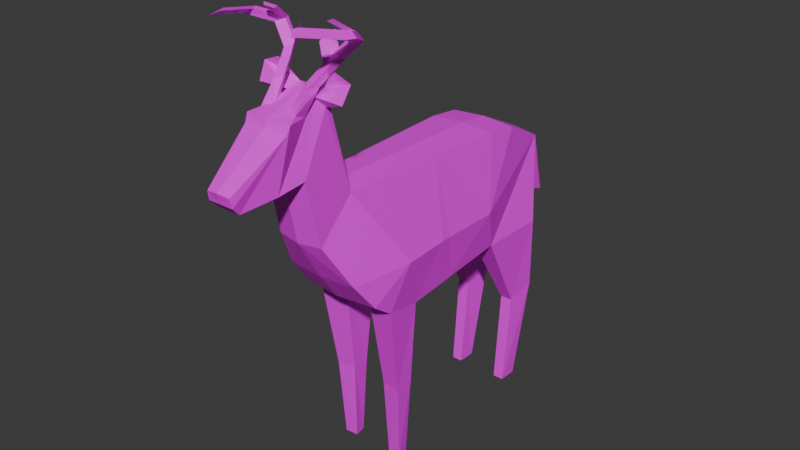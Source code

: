 # Source: deer.blend  (saved by Blender 4.3.34; exported with 4.5.12 LTS)
import bpy
from mathutils import Matrix  # noqa: F401  (used for matrix-valued properties, if any)

bpy.ops.wm.read_factory_settings(use_empty=True)
scene = bpy.context.scene
scene.name = 'Scene'

# ---- collections
col_collection = bpy.data.collections.new('Collection'); scene.collection.children.link(col_collection)

# ---- images (referenced by path relative to the original .blend; pixels are not part of the script)
import os
ASSET_DIR = os.environ.get("B2B_ASSET_DIR", "")  # directory of the original .blend (textures are referenced by path, not embedded)
HERE = os.path.dirname(os.path.abspath(__file__))  # packed textures are extracted next to this script under _unpacked/

def load_image(name, relpath, width, height, colorspace="sRGB"):
    """Load a texture the original file referenced (path relative to the .blend, or extracted next to this script)."""
    p = next((c for c in (os.path.join(HERE, relpath), os.path.join(ASSET_DIR, relpath)) if relpath and os.path.exists(c)), "")
    if p:
        img = bpy.data.images.load(p, check_existing=True)
        img.name = name
    else:  # same state as the original file: an image datablock whose file is absent (Cycles renders it pink)
        img = bpy.data.images.new(name, width, height)
        img.source = "FILE"
        img.filepath = "//" + (relpath or name)
    img.colorspace_settings.name = colorspace
    return img
img_white_tailed_deer = load_image('white-tailed-deer', 'white-tailed-deer.png', 1024, 1024, 'sRGB')

# ---- materials (node trees are filled in below, after node groups)
mat_material_001 = bpy.data.materials.new('Material.001')
mat_material_001.use_transparent_shadow = False

# ---- material node trees
mat_material_001.use_nodes = True; mat_material_001.node_tree.nodes.clear()
_N = mat_material_001.node_tree.nodes; _L = mat_material_001.node_tree.links
n0 = _N.new('ShaderNodeBsdfPrincipled'); n0.name = 'Principled BSDF'; n0.location = (10, 300)
n0.inputs[3].default_value = 1.45
n1 = _N.new('ShaderNodeOutputMaterial'); n1.name = 'Material Output'; n1.location = (300, 300)
n2 = _N.new('ShaderNodeTexImage'); n2.name = 'Image Texture'; n2.location = (-280, 275)
n2.image = img_white_tailed_deer
_L.new(n0.outputs[0], n1.inputs[0])
_L.new(n2.outputs[0], n0.inputs[0])
n1.is_active_output = True

# ---- world
world_world = bpy.data.worlds.new('World'); scene.world = world_world
world_world.use_nodes = True; world_world.node_tree.nodes.clear()
_N = world_world.node_tree.nodes; _L = world_world.node_tree.links
n0 = _N.new('ShaderNodeOutputWorld'); n0.name = 'World Output'; n0.location = (300, 300)
n1 = _N.new('ShaderNodeBackground'); n1.name = 'Background'; n1.location = (10, 300)
n1.inputs[0].default_value = (0.05088, 0.05088, 0.05088, 1.0)
_L.new(n1.outputs[0], n0.inputs[0])
n0.is_active_output = True
world_world.color = (0.05088, 0.05088, 0.05088)
world_world.use_sun_shadow = False
world_world.sun_shadow_jitter_overblur = 0.0

# ---- meshes
me_cylinder = bpy.data.meshes.new('Cylinder')
me_cylinder.from_pydata([(0.5227, 1.706, -0.8142), (-0.5227, 1.706, -0.8142), (0.4798, 2.141, 0.7823), (-0.4798, 2.141, 0.7823), (0.4798, 1.683, 0.8345), (-0.4798, 1.683, 0.8345), (0.326, -0.8679, 0.8721), (-0.326, -0.8679, 0.8721), (0.5052, -1.048, -0.2554), (-0.5052, -1.048, -0.2554), (0.5753, -0.7606, -0.6368), (-0.5753, -0.7606, -0.6368), (0.5776, -0.474, -0.8484), (-0.5776, -0.474, -0.8484), (0.5227, 0.08138, -0.9617), (-0.5227, 0.08138, -0.9617), (-0.1941, -0.4194, -0.8718), (0.1941, -0.4194, -0.8718), (-0.1918, 0.08138, -0.9617), (-0.5062, 0.007195, -2.141), (-0.2609, 0.007195, -2.141), (-0.5154, -0.2727, -2.135), (-0.2517, -0.2405, -2.124), (0.1918, 0.08138, -0.9617), (0.5062, 0.007195, -2.141), (0.2609, 0.007195, -2.141), (0.5154, -0.2727, -2.135), (0.2517, -0.2405, -2.124), (0.2912, -0.1838, -3.286), (0.316, -0.02227, -3.286), (-0.2912, -0.1838, -3.286), (-0.316, -0.02227, -3.286), (-0.4759, -0.1951, -3.286), (-0.4511, -0.02227, -3.286), (0.4759, -0.1951, -3.286), (0.4511, -0.02227, -3.286), (0.326, -1.388, 0.3494), (-0.326, -1.388, 0.3494), (-0.3072, -1.576, 1.251), (0.3072, -1.576, 1.251), (0.1541, -1.128, 2.18), (-0.1541, -1.128, 2.18), (-0.258, -1.943, 1.181), (0.258, -1.943, 1.181), (-0.326, -1.781, 1.97), (0.326, -1.781, 1.97), (-0.3099, -1.834, 1.861), (-0.159, -2.419, 1.121), (0.3099, -1.834, 1.861), (0.159, -2.419, 1.121), (0.1683, -2.55, 1.358), (-0.1683, -2.55, 1.358), (0.5753, 2.647, -0.7803), (0.3893, 2.861, 0.4178), (-0.5753, 2.647, -0.7803), (-0.3893, 2.861, 0.4178), (0.1918, 1.706, -0.8142), (-0.1918, 1.706, -0.8142), (-0.1918, 2.647, -0.7803), (0.1918, 2.647, -0.7803), (-0.2474, 2.741, -1.85), (-0.5197, 2.741, -1.85), (0.2474, 2.741, -1.85), (0.5197, 2.741, -1.85), (-0.4709, 2.351, -1.988), (0.4709, 2.351, -1.988), (0.2961, 2.351, -1.988), (-0.2961, 2.351, -1.988), (-0.3022, 2.499, -3.322), (-0.4649, 2.499, -3.322), (0.3022, 2.499, -3.322), (0.4649, 2.499, -3.322), (-0.4605, 2.234, -3.321), (0.4605, 2.234, -3.321), (0.3065, 2.234, -3.321), (-0.3065, 2.234, -3.321), (0.6351, 1.487, -0.2129), (0.0, 2.16, 0.8104), (0.0, 1.702, 0.8625), (0.0, -0.8312, 0.9002), (0.0, -0.3366, -0.921), (0.0, 0.2138, -0.9929), (0.0, -1.626, 1.237), (0.0, -1.438, 0.3314), (0.0, -1.123, 2.198), (0.0, -2.419, 1.121), (0.0, -1.943, 1.19), (0.0, -1.813, 1.99), (0.0, -2.564, 1.376), (0.0, -1.848, 1.886), (0.0, 2.903, 0.4459), (0.0, 1.706, -0.8142), (0.0, 2.666, -0.7803), (-0.6351, 1.487, -0.2129), (0.6554, -0.178, -0.2254), (0.0, -0.8102, -0.6548), (0.0, -1.1, -0.25), (0.6155, 0.6547, -0.2191), (0.1787, -2.527, 1.235), (0.2375, -1.106, 2.072), (0.0, -1.095, 2.072), (0.2557, -1.168, 1.98), (0.1987, -1.297, 2.125), (0.6476, -1.182, 2.332), (0.4205, -1.185, 2.42), (0.6238, -1.3, 2.116), (0.1764, -1.212, 2.153), (0.0, -2.527, 1.235), (0.2052, -1.383, 2.09), (0.2575, -1.636, 2.011), (0.2285, -1.463, 1.945), (0.1223, -1.556, 2.057), (0.2043, -1.282, 2.313), (0.2575, -1.438, 2.259), (0.2779, -1.278, 2.241), (0.1706, -1.355, 2.303), (0.3151, -0.9897, 2.579), (0.3886, -0.9859, 2.506), (0.3682, -1.146, 2.524), (0.2813, -1.062, 2.569), (0.5228, -0.9092, 2.801), (0.5963, -0.9054, 2.729), (0.5759, -1.065, 2.747), (0.4891, -0.9819, 2.791), (0.7003, -1.216, 2.939), (0.7739, -1.212, 2.866), (0.7535, -1.372, 2.884), (0.6666, -1.288, 2.929), (0.5427, -1.818, 3.079), (0.6162, -1.814, 3.007), (0.5958, -1.974, 3.025), (0.509, -1.891, 3.069), (0.6002, -1.032, 2.861), (0.703, -1.09, 2.811), (0.0, 3.186, -0.6503), (0.3152, 3.195, -0.5468), (0.0, 3.229, -0.5351), (0.0, 2.85, 0.1692), (0.551, -1.078, 2.84), (0.4326, -1.155, 2.978), (0.51, -1.278, 3.038), (0.3989, -1.228, 2.968), (0.4608, -1.324, 3.016), (0.2615, -1.131, 2.45), (0.2402, -1.171, 2.47), (0.2132, -1.037, 2.796), (0.2469, -0.9647, 2.806), (0.1721, -1.146, 2.698), (0.1933, -1.106, 2.678), (-0.6554, -0.178, -0.2254), (-0.6155, 0.6547, -0.2191), (-0.1787, -2.527, 1.235), (-0.2375, -1.106, 2.072), (-0.2557, -1.168, 1.98), (-0.1987, -1.297, 2.125), (-0.6476, -1.182, 2.332), (-0.4205, -1.185, 2.42), (-0.6238, -1.3, 2.116), (-0.1764, -1.212, 2.153), (-0.2052, -1.383, 2.09), (-0.2575, -1.636, 2.011), (-0.2285, -1.463, 1.945), (-0.1223, -1.556, 2.057), (-0.2043, -1.282, 2.313), (-0.2575, -1.438, 2.259), (-0.2779, -1.278, 2.241), (-0.1706, -1.355, 2.303), (-0.3151, -0.9897, 2.579), (-0.3886, -0.9859, 2.506), (-0.3682, -1.146, 2.524), (-0.2813, -1.062, 2.569), (-0.5228, -0.9092, 2.801), (-0.5963, -0.9054, 2.729), (-0.5759, -1.065, 2.747), (-0.4891, -0.9819, 2.791), (-0.7003, -1.216, 2.939), (-0.7739, -1.212, 2.866), (0.4141, 0.5936, 0.8506), (0.5227, 0.7602, -0.9001), (0.0, 0.7706, -0.9262), (0.6234, 0.4879, -0.2204), (-0.7535, -1.372, 2.884), (-0.6666, -1.288, 2.929), (-0.5427, -1.818, 3.079), (-0.6162, -1.814, 3.007), (-0.5958, -1.974, 3.025), (-0.509, -1.891, 3.069), (-0.6002, -1.032, 2.861), (-0.703, -1.09, 2.811), (-0.3152, 3.195, -0.5468), (-0.551, -1.078, 2.84), (-0.4326, -1.155, 2.978), (-0.51, -1.278, 3.038), (-0.3989, -1.228, 2.968), (-0.4608, -1.324, 3.016), (-0.2615, -1.131, 2.45), (-0.2402, -1.171, 2.47), (-0.2132, -1.037, 2.796), (-0.2469, -0.9647, 2.806), (-0.1721, -1.146, 2.698), (-0.1933, -1.106, 2.678), (-0.4141, 0.5936, 0.8506), (-0.5227, 0.7602, -0.9001), (-0.6234, 0.4879, -0.2204)], [], [(37, 38, 153, 152, 7), (54, 61, 64, 1), (153, 38, 42, 46, 44, 160, 161, 159, 154), (44, 46, 89, 87), (42, 47, 151, 51, 46), (9, 11, 95, 96), (1, 93, 55, 54), (58, 60, 61, 54), (5, 201, 7, 79, 78), (0, 52, 53, 76), (153, 157, 155, 152), (27, 25, 29, 28), (17, 23, 25, 27), (46, 51, 88, 89), (12, 17, 27, 26), (102, 101, 105, 103), (67, 75, 68, 60), (99, 40, 104, 103), (14, 12, 26, 24), (23, 14, 24, 25), (34, 28, 29, 35), (16, 22, 20, 18), (159, 163, 166, 162), (26, 27, 28, 34), (24, 26, 34, 35), (202, 179, 81), (25, 24, 35, 29), (11, 13, 16, 80, 95), (19, 33, 32, 21), (8, 6, 36), (83, 36, 39, 82), (16, 18, 81, 80), (41, 156, 155, 158), (101, 102, 108, 110, 109, 45, 48, 43, 39), (43, 48, 50, 98, 49), (82, 39, 43, 86), (60, 68, 69, 61), (41, 158, 154, 159, 162, 160, 44, 87, 84), (20, 31, 33, 19), (174, 193, 194, 190), (86, 43, 49, 85), (57, 58, 92, 91), (72, 69, 68, 75), (55, 3, 77, 90), (21, 32, 30, 22), (59, 52, 63, 62), (66, 62, 70, 74), (62, 63, 71, 70), (52, 0, 65, 63), (0, 56, 66, 65), (56, 59, 62, 66), (15, 19, 21, 13), (61, 69, 72, 64), (51, 151, 107, 88), (73, 74, 70, 71), (9, 37, 7), (63, 65, 73, 71), (0, 76, 97, 180, 178), (86, 85, 47, 42), (54, 55, 137, 92, 58), (93, 150, 203, 201), (65, 66, 74, 73), (56, 91, 92, 59), (76, 4, 177), (52, 59, 92, 137, 53), (48, 89, 88, 50), (45, 87, 89, 48), (57, 67, 60, 58), (40, 84, 87, 45, 109, 111, 108, 102, 106), (64, 72, 75, 67), (160, 164, 165, 161), (178, 81, 179), (17, 80, 81, 23), (152, 41, 84, 100), (6, 79, 100, 99), (4, 78, 79, 6, 177), (53, 90, 77, 2), (2, 77, 78, 4), (13, 11, 9, 149), (152, 155, 156, 41), (8, 96, 95, 10), (94, 8, 10, 12), (8, 36, 83, 96), (10, 95, 80, 17, 12), (82, 86, 42, 38), (158, 155, 154), (1, 64, 67, 57), (151, 47, 85, 107), (99, 100, 84, 40), (36, 6, 99, 101, 39), (83, 82, 38, 37), (18, 20, 19, 15), (101, 99, 103, 105), (106, 102, 103), (40, 106, 103, 104), (50, 88, 107, 98), (98, 107, 85, 49), (162, 166, 164, 160), (13, 21, 22, 16), (3, 5, 78, 77), (1, 202, 203, 150, 93), (32, 33, 31, 30), (108, 111, 115, 112), (112, 115, 144, 143), (109, 110, 114, 113), (111, 109, 113, 115), (110, 108, 112, 114), (119, 118, 122, 123), (113, 114, 117, 118), (115, 113, 118, 119, 144), (114, 112, 143, 116, 117), (121, 120, 132, 133), (117, 116, 120, 121), (116, 119, 123, 120), (118, 117, 121, 122), (124, 127, 131, 128), (138, 132, 140, 142), (122, 121, 133, 125, 126), (123, 122, 126, 127, 138), (128, 131, 130, 129), (126, 125, 129, 130), (127, 126, 130, 131), (125, 124, 128, 129), (172, 188, 187, 171), (174, 190, 182, 181, 173), (161, 165, 163, 159), (170, 174, 173, 169), (163, 195, 196, 166), (187, 175, 182, 190), (171, 191, 193, 174), (164, 169, 168, 165), (200, 198, 197, 199), (173, 181, 176, 188, 172), (165, 168, 167, 195, 163), (169, 173, 172, 168), (166, 196, 170, 169, 164), (181, 185, 184, 176), (175, 183, 186, 182), (189, 136, 134), (167, 171, 174, 170), (182, 186, 185, 181), (168, 172, 171, 167), (176, 184, 183, 175), (190, 194, 192, 187), (135, 134, 136), (53, 137, 134, 135), (9, 96, 83, 37), (154, 155, 157, 153), (90, 53, 135, 136), (22, 30, 31, 20), (133, 132, 124, 125), (132, 138, 127, 124), (139, 141, 142, 140), (132, 120, 139, 140), (120, 123, 141, 139), (123, 138, 142, 141), (148, 147, 145, 146), (143, 144, 147, 148), (116, 143, 148, 146), (144, 119, 145, 147), (119, 116, 146, 145), (183, 184, 185, 186), (55, 189, 134, 137), (191, 192, 194, 193), (90, 136, 189, 55), (188, 176, 175, 187), (187, 192, 191, 171), (170, 197, 198, 167), (196, 199, 197, 170), (149, 9, 7), (167, 198, 200, 195), (195, 200, 199, 196), (94, 6, 8), (7, 152, 100, 79), (180, 177, 6, 94), (180, 94, 14), (178, 179, 91, 56, 0), (76, 53, 2), (203, 149, 7, 201), (15, 149, 203), (202, 1, 57, 91, 179), (93, 5, 3), (55, 93, 3), (4, 76, 2), (5, 93, 201), (97, 76, 177, 180), (14, 94, 12), (15, 13, 149), (202, 15, 203), (178, 180, 14), (14, 23, 81, 178), (15, 202, 81, 18)])
_uv = me_cylinder.uv_layers.new(name='UVMap')
_uv.uv.foreach_set('vector', [0.8129, 0.1957, 0.7888, 0.1079, 0.7198, 0.06205, 0.7101, 0.05672, 0.7436, 0.1733, 0.5101, 0.478, 0.5498, 0.5762, 0.5901, 0.5707, 0.5941, 0.4384, 0.7198, 0.06205, 0.7888, 0.1079, 0.824, 0.09739, 0.784, 0.04256, 0.7745, 0.03545, 0.7595, 0.03819, 0.7471, 0.05175, 0.7335, 0.04262, 0.7243, 0.04331, 0.2862, 0.8912, 0.2761, 0.8928, 0.2787, 0.9235, 0.2886, 0.9235, 0.824, 0.09739, 0.868, 0.08089, 0.8724, 0.06604, 0.8689, 0.05411, 0.784, 0.04256, 0.1968, 0.8492, 0.1899, 0.89, 0.2468, 0.8912, 0.2468, 0.8481, 0.5941, 0.4384, 0.5869, 0.3758, 0.4364, 0.3819, 0.5101, 0.478, 0.8913, 0.4899, 0.8842, 0.5957, 0.911, 0.5989, 0.9289, 0.4944, 0.9665, 0.2521, 0.9587, 0.1445, 0.9481, -6.486e-09, 0.9166, 0.003836, 0.9199, 0.2543, 0.5941, 0.4384, 0.5101, 0.478, 0.4364, 0.3819, 0.5869, 0.3758, 0.3931, 0.7386, 0.4295, 0.7251, 0.4318, 0.7038, 0.3913, 0.7296, 0.7971, 0.8198, 0.8214, 0.8238, 0.8075, 0.9364, 0.7915, 0.9348, 0.7915, 0.6947, 0.8399, 0.7084, 0.8214, 0.8238, 0.7971, 0.8198, 0.2656, 0.9615, 0.2447, 0.8926, 0.2284, 0.8912, 0.2355, 0.9601, -2.976e-09, 0.695, 0.03802, 0.6965, 0.03734, 0.8217, 0.0113, 0.8234, 0.9729, 0.7909, 0.9562, 0.7919, 0.9556, 0.7526, 0.9729, 0.7427, 0.5937, 0.8162, 0.5705, 0.9465, 0.5966, 0.9489, 0.6331, 0.8058, 0.3913, 0.7296, 0.383, 0.7189, 0.4094, 0.695, 0.4318, 0.7038, 0.7437, 0.3779, 0.7877, 0.343, 0.8276, 0.4651, 0.8032, 0.4782, 0.1244, 0.695, 0.1572, 0.695, 0.1555, 0.8116, 0.1313, 0.8116, 0.8935, 0.8568, 0.8935, 0.8751, 0.8774, 0.8737, 0.8766, 0.8603, 0.7915, 0.6947, 0.7971, 0.8198, 0.8214, 0.8238, 0.8399, 0.7084, 0.2029, 0.955, 0.1993, 0.931, 0.1937, 0.9357, 0.1899, 0.967, 0.0113, 0.8234, 0.03734, 0.8217, 0.03802, 0.9365, 0.01976, 0.9371, 0.8032, 0.4782, 0.8276, 0.4651, 0.8724, 0.5698, 0.8571, 0.5775, 0.5401, 0.8832, 0.4884, 0.8823, 0.4883, 0.9375, 0.1313, 0.8116, 0.1555, 0.8116, 0.1501, 0.9248, 0.1367, 0.9248, 0.9159, 0.7431, 0.8877, 0.7427, 0.8812, 0.7805, 0.8724, 0.7995, 0.919, 0.8002, 0.8032, 0.4782, 0.8571, 0.5775, 0.8724, 0.5698, 0.8276, 0.4651, 0.8111, 0.2648, 0.7436, 0.1733, 0.8129, 0.1957, 0.2468, 0.787, 0.2146, 0.7858, 0.2164, 0.695, 0.2468, 0.6959, 0.508, 0.9999, 0.5074, 0.9505, 0.4883, 0.9375, 0.4887, 0.9918, 0.9557, 0.9563, 0.9693, 0.9232, 0.9533, 0.9051, 0.9533, 0.9548, 0.7198, 0.06205, 0.7243, 0.04331, 0.7335, 0.04262, 0.7471, 0.05175, 0.7595, 0.03819, 0.7745, 0.03545, 0.784, 0.04256, 0.824, 0.09739, 0.7888, 0.1079, 0.824, 0.09739, 0.784, 0.04256, 0.8689, 0.05411, 0.8724, 0.06604, 0.868, 0.08089, 0.8806, 0.8826, 0.911, 0.8777, 0.906, 0.9141, 0.8805, 0.9141, 0.8842, 0.5957, 0.8724, 0.7408, 0.8884, 0.7427, 0.911, 0.5989, 0.1761, 0.9914, 0.1777, 0.9831, 0.1793, 0.9747, 0.1792, 0.9664, 0.1702, 0.9497, 0.1826, 0.9417, 0.1883, 0.9273, 0.1566, 0.9248, 0.1613, 0.9921, 0.1313, 0.8116, 0.1367, 0.9248, 0.1501, 0.9248, 0.1555, 0.8116, 0.04704, 0.9371, 0.04704, 0.9627, 0.05607, 0.9696, 0.05607, 0.944, 0.8805, 0.9141, 0.906, 0.9141, 0.896, 0.9612, 0.8803, 0.9612, 0.5074, 0.7896, 0.5073, 0.6965, 0.4883, 0.6947, 0.4885, 0.7897, 0.7755, 0.9733, 0.7759, 0.9471, 0.7598, 0.9471, 0.7602, 0.9733, 0.9539, 0.3703, 0.9665, 0.2976, 0.9199, 0.2998, 0.9162, 0.3747, 0.0113, 0.8234, 0.01976, 0.9371, 0.03802, 0.9365, 0.03734, 0.8217, 0.8913, 0.4899, 0.9289, 0.4944, 0.911, 0.5989, 0.8842, 0.5957, 0.5937, 0.8162, 0.6331, 0.8058, 0.5966, 0.9489, 0.5705, 0.9465, 0.8842, 0.5957, 0.911, 0.5989, 0.8884, 0.7427, 0.8724, 0.7408, 0.5101, 0.478, 0.5941, 0.4384, 0.5901, 0.5707, 0.5498, 0.5762, 0.7588, 0.6947, 0.7915, 0.6947, 0.7812, 0.8176, 0.7639, 0.8176, 0.5401, 0.6947, 0.6331, 0.6995, 0.6331, 0.8058, 0.5937, 0.8162, 0.7437, 0.3779, 0.8032, 0.4782, 0.8276, 0.4651, 0.7877, 0.343, 0.5498, 0.5762, 0.6371, 0.6947, 0.6603, 0.6826, 0.5901, 0.5707, 0.7271, 0.949, 0.726, 0.9614, 0.7437, 0.9614, 0.7437, 0.9471, 0.7755, 0.9733, 0.7602, 0.9733, 0.7598, 0.9471, 0.7759, 0.9471, 0.8111, 0.2648, 0.8129, 0.1957, 0.7436, 0.1733, 0.5498, 0.5762, 0.5901, 0.5707, 0.6603, 0.6826, 0.6371, 0.6947, 0.5941, 0.4384, 0.5869, 0.3758, 0.6603, 0.3387, 0.675, 0.3313, 0.6812, 0.4032, 0.8805, 0.9141, 0.8803, 0.9612, 0.896, 0.9612, 0.906, 0.9141, 0.9289, 0.4944, 0.9247, 0.3747, 0.8835, 0.3946, 0.8724, 0.4877, 0.8913, 0.4899, 0.5869, 0.3758, 0.6603, 0.3387, 0.675, 0.3313, 0.6165, 0.2414, 0.7639, 0.8176, 0.7812, 0.8176, 0.7802, 0.9471, 0.7649, 0.9471, 0.5074, 0.7896, 0.4885, 0.7897, 0.4883, 0.6947, 0.5073, 0.6965, 0.5869, 0.3758, 0.5217, 0.2922, 0.6165, 0.2414, 0.9289, 0.4944, 0.8913, 0.4899, 0.8724, 0.4877, 0.8835, 0.3946, 0.9247, 0.3747, 0.2656, 0.9615, 0.2355, 0.9601, 0.2284, 0.8912, 0.2447, 0.8926, 0.2862, 0.8912, 0.2886, 0.9235, 0.2787, 0.9235, 0.2761, 0.8928, 0.5401, 0.6947, 0.5937, 0.8162, 0.6331, 0.8058, 0.6331, 0.6995, 0.1761, 0.9914, 0.1613, 0.9921, 0.1566, 0.9248, 0.1883, 0.9273, 0.1826, 0.9417, 0.1702, 0.9497, 0.1792, 0.9664, 0.1793, 0.9747, 0.1777, 0.9831, 0.7639, 0.8176, 0.7649, 0.9471, 0.7802, 0.9471, 0.7812, 0.8176, 0.7595, 0.03819, 0.731, 0.02535, 0.7179, 0.03423, 0.7471, 0.05175, 0.5401, 0.8832, 0.4883, 0.9375, 0.4884, 0.8823, 0.508, 0.9999, 0.4887, 0.9918, 0.4883, 0.9375, 0.5074, 0.9505, 0.3913, 0.7296, 0.383, 0.7189, 0.3678, 0.7171, 0.3678, 0.7296, 0.4, 0.8485, 0.3678, 0.8457, 0.3678, 0.7296, 0.3913, 0.7296, 0.9665, 0.2521, 0.9199, 0.2543, 0.9166, 0.003836, 0.9481, -6.486e-09, 0.9587, 0.1445, 0.9539, 0.3703, 0.9162, 0.3747, 0.9199, 0.2998, 0.9665, 0.2976, 0.9665, 0.2976, 0.9199, 0.2998, 0.9199, 0.2543, 0.9665, 0.2521, 0.7877, 0.343, 0.8033, 0.3114, 0.8111, 0.2648, 0.734, 0.3018, 0.3913, 0.7296, 0.4318, 0.7038, 0.4094, 0.695, 0.383, 0.7189, 0.1968, 0.8492, 0.2468, 0.8481, 0.2468, 0.8912, 0.1899, 0.89, 0.734, 0.3018, 0.8111, 0.2648, 0.8033, 0.3114, 0.7877, 0.343, 0.1968, 0.8492, 0.2146, 0.7858, 0.2468, 0.787, 0.2468, 0.8481, 0.9159, 0.7431, 0.919, 0.8002, 0.8724, 0.7995, 0.8812, 0.7805, 0.8877, 0.7427, 0.8806, 0.8826, 0.8805, 0.9141, 0.906, 0.9141, 0.911, 0.8777, 0.297, 0.9392, 0.289, 0.8912, 0.2886, 0.9392, 0.7588, 0.6947, 0.7639, 0.8176, 0.7812, 0.8176, 0.7915, 0.6947, 0.726, 0.9614, 0.728, 0.9738, 0.7437, 0.9738, 0.7437, 0.9614, 0.3913, 0.7296, 0.3678, 0.7296, 0.3678, 0.7171, 0.383, 0.7189, 0.8129, 0.1957, 0.7436, 0.1733, 0.7101, 0.05672, 0.7198, 0.06205, 0.7888, 0.1079, 0.2468, 0.787, 0.2468, 0.6959, 0.2164, 0.695, 0.2146, 0.7858, 0.1244, 0.695, 0.1313, 0.8116, 0.1555, 0.8116, 0.1572, 0.695, 0.3931, 0.7386, 0.3913, 0.7296, 0.4318, 0.7038, 0.4295, 0.7251, 0.297, 0.9392, 0.2886, 0.9392, 0.289, 0.8912, 0.9557, 0.9563, 0.9533, 0.9548, 0.9533, 0.9051, 0.9693, 0.9232, 0.7271, 0.949, 0.7437, 0.9471, 0.7437, 0.9614, 0.726, 0.9614, 0.726, 0.9614, 0.7437, 0.9614, 0.7437, 0.9738, 0.728, 0.9738, 0.7897, 0.9693, 0.7897, 0.9471, 0.7806, 0.9485, 0.7759, 0.97, -2.976e-09, 0.695, 0.0113, 0.8234, 0.03734, 0.8217, 0.03802, 0.6965, 0.9665, 0.2976, 0.9665, 0.2521, 0.9199, 0.2543, 0.9199, 0.2998, 0.5941, 0.4384, 0.6812, 0.4032, 0.675, 0.3313, 0.6603, 0.3387, 0.5869, 0.3758, 0.8935, 0.8568, 0.8766, 0.8603, 0.8774, 0.8737, 0.8935, 0.8751, 0.2029, 0.955, 0.1899, 0.967, 0.1937, 0.9357, 0.1993, 0.931, 0.1993, 0.931, 0.1937, 0.9357, 0.2003, 0.912, 0.2048, 0.9115, 0.7595, 0.03819, 0.7471, 0.05175, 0.7179, 0.03423, 0.731, 0.02535, 0.7897, 0.9693, 0.7759, 0.97, 0.7806, 0.9485, 0.7897, 0.9471, 0.8691, 0.8777, 0.861, 0.8659, 0.8515, 0.846, 0.8611, 0.8494, 0.02718, 0.9701, 0.01869, 0.9665, 0.01869, 0.9371, 0.02718, 0.9408, 0.731, 0.02535, 0.7179, 0.03423, 0.6807, 0.02434, 0.6939, 0.01546, 0.8391, 0.9678, 0.8284, 0.9713, 0.8284, 0.9399, 0.8391, 0.9364, 0.8391, 0.948, 0.8611, 0.8494, 0.8515, 0.846, 0.8509, 0.8314, 0.8503, 0.8178, 0.8599, 0.8212, 0.8503, 0.791, 0.8432, 0.7887, 0.8414, 0.7752, 0.8483, 0.771, 0.8599, 0.8212, 0.8503, 0.8178, 0.8595, 0.7891, 0.8691, 0.7925, 0.1069, 0.9801, 0.09976, 0.9782, 0.116, 0.9615, 0.1231, 0.9634, 0.6939, 0.01546, 0.6807, 0.02434, 0.6646, 0.008879, 0.6778, 2.016e-08, 0.4344, 0.8421, 0.4318, 0.8351, 0.4318, 0.7734, 0.4344, 0.7803, 0.8689, 0.7246, 0.8648, 0.727, 0.8648, 0.697, 0.8689, 0.6947, 0.8497, 0.9618, 0.8399, 0.9744, 0.8399, 0.9533, 0.8399, 0.9393, 0.8497, 0.9267, 0.9184, 0.9155, 0.911, 0.9101, 0.911, 0.8777, 0.9184, 0.8831, 0.9189, 0.9051, 0.6357, 0.9628, 0.6331, 0.9553, 0.6419, 0.9482, 0.6419, 0.9642, 0.4364, 0.7559, 0.4345, 0.7716, 0.4345, 0.7108, 0.4364, 0.695, 0.8399, 0.8594, 0.8501, 0.8654, 0.8501, 0.9267, 0.8399, 0.9207, 0.847, 0.7577, 0.8399, 0.7554, 0.8432, 0.6947, 0.8503, 0.697, 0.8503, 0.791, 0.8483, 0.771, 0.8414, 0.7752, 0.8432, 0.7887, 0.9184, 0.9155, 0.9189, 0.9051, 0.9184, 0.8831, 0.911, 0.8777, 0.911, 0.9101, 0.8691, 0.8777, 0.8611, 0.8494, 0.8515, 0.846, 0.861, 0.8659, 0.02718, 0.9701, 0.02718, 0.9408, 0.01869, 0.9371, 0.01869, 0.9665, 0.1993, 0.931, 0.2048, 0.9115, 0.2003, 0.912, 0.1937, 0.9357, 0.8493, 0.8552, 0.8492, 0.8339, 0.8426, 0.8295, 0.8426, 0.854, 0.1231, 0.9634, 0.1069, 0.9378, 0.09976, 0.9359, 0.116, 0.9615, 0.731, 0.02535, 0.6939, 0.01546, 0.6807, 0.02434, 0.7179, 0.03423, 0.8766, 0.8758, 0.8766, 0.8568, 0.8724, 0.8629, 0.8724, 0.8775, 0.8497, 0.9618, 0.8497, 0.9267, 0.8399, 0.9393, 0.8399, 0.9533, 0.8399, 0.9744, 0.8611, 0.8494, 0.8599, 0.8212, 0.8503, 0.8178, 0.8509, 0.8314, 0.8515, 0.846, 0.6939, 0.01546, 0.6778, 2.016e-08, 0.6646, 0.008879, 0.6807, 0.02434, 0.8391, 0.9678, 0.8391, 0.948, 0.8391, 0.9364, 0.8284, 0.9399, 0.8284, 0.9713, 0.4364, 0.7559, 0.4364, 0.695, 0.4345, 0.7108, 0.4345, 0.7716, 0.4344, 0.8421, 0.4344, 0.7803, 0.4318, 0.7734, 0.4318, 0.8351, 0.403, 0.9489, 0.372, 0.9455, 0.3712, 0.9568, 0.1069, 0.9801, 0.1231, 0.9634, 0.116, 0.9615, 0.09976, 0.9782, 0.8399, 0.8594, 0.8399, 0.9207, 0.8501, 0.9267, 0.8501, 0.8654, 0.8599, 0.8212, 0.8691, 0.7925, 0.8595, 0.7891, 0.8503, 0.8178, 0.847, 0.7577, 0.8503, 0.697, 0.8432, 0.6947, 0.8399, 0.7554, 0.8689, 0.7246, 0.8689, 0.6947, 0.8648, 0.697, 0.8648, 0.727, 0.403, 0.9489, 0.3712, 0.9568, 0.372, 0.9455, 0.3037, 0.8485, 0.3403, 0.8755, 0.3341, 0.9597, 0.3037, 0.9474, 0.1968, 0.8492, 0.2468, 0.8481, 0.2468, 0.787, 0.2146, 0.7858, 0.9729, 0.7909, 0.9729, 0.7427, 0.9556, 0.7526, 0.9562, 0.7919, 0.3789, 0.8485, 0.4171, 0.8539, 0.403, 0.9489, 0.372, 0.9455, 0.7971, 0.8198, 0.7915, 0.9348, 0.8075, 0.9364, 0.8214, 0.8238, 0.8483, 0.771, 0.8414, 0.7752, 0.8399, 0.7554, 0.847, 0.7577, 0.8493, 0.8552, 0.8426, 0.854, 0.8426, 0.8295, 0.8492, 0.8339, 0.9173, 0.8726, 0.9104, 0.8686, 0.9106, 0.8568, 0.9173, 0.8577, 0.8284, 0.9623, 0.8172, 0.9721, 0.8172, 0.9462, 0.8284, 0.9364, 0.1231, 0.9634, 0.116, 0.9615, 0.09976, 0.9359, 0.1069, 0.9378, 0.04704, 0.9371, 0.05607, 0.944, 0.05607, 0.9696, 0.04704, 0.9627, 0.8766, 0.8758, 0.8724, 0.8775, 0.8724, 0.8629, 0.8766, 0.8568, 0.2048, 0.9115, 0.2003, 0.912, 0.1899, 0.8917, 0.1944, 0.8912, 0.8044, 0.9592, 0.7915, 0.9731, 0.7915, 0.9503, 0.8044, 0.9364, 0.009403, 0.9708, -3.69e-09, 0.9601, -6.499e-09, 0.9371, 0.009403, 0.9479, 0.9179, 0.9401, 0.911, 0.9385, 0.911, 0.9155, 0.9179, 0.9171, 0.6357, 0.9628, 0.6419, 0.9642, 0.6419, 0.9482, 0.6331, 0.9553, 0.3037, 0.8485, 0.3037, 0.9474, 0.3341, 0.9597, 0.3403, 0.8755, 0.9173, 0.8726, 0.9173, 0.8577, 0.9106, 0.8568, 0.9104, 0.8686, 0.3789, 0.8485, 0.372, 0.9455, 0.403, 0.9489, 0.4171, 0.8539, 0.8483, 0.771, 0.847, 0.7577, 0.8399, 0.7554, 0.8414, 0.7752, 0.8284, 0.9623, 0.8284, 0.9364, 0.8172, 0.9462, 0.8172, 0.9721, 0.9179, 0.9401, 0.9179, 0.9171, 0.911, 0.9155, 0.911, 0.9385, 0.009403, 0.9708, 0.009403, 0.9479, -6.499e-09, 0.9371, -3.69e-09, 0.9601, 0.734, 0.3018, 0.8111, 0.2648, 0.7436, 0.1733, 0.8044, 0.9592, 0.8044, 0.9364, 0.7915, 0.9503, 0.7915, 0.9731, 0.2048, 0.9115, 0.1944, 0.8912, 0.1899, 0.8917, 0.2003, 0.912, 0.734, 0.3018, 0.7436, 0.1733, 0.8111, 0.2648, 0.4, 0.8485, 0.3913, 0.7296, 0.3678, 0.7296, 0.3678, 0.8457, 0.675, 0.3313, 0.6165, 0.2414, 0.7436, 0.1733, 0.734, 0.3018, 0.675, 0.3313, 0.734, 0.3018, 0.7437, 0.3779, 0.5401, 0.8832, 0.4884, 0.8823, 0.4885, 0.7897, 0.5074, 0.7896, 0.5401, 0.7895, 0.5869, 0.3758, 0.4364, 0.3819, 0.4838, 0.3175, 0.675, 0.3313, 0.734, 0.3018, 0.7436, 0.1733, 0.6165, 0.2414, 0.7437, 0.3779, 0.734, 0.3018, 0.675, 0.3313, 0.5401, 0.8832, 0.5401, 0.7895, 0.5074, 0.7896, 0.4885, 0.7897, 0.4884, 0.8823, 0.5869, 0.3758, 0.5217, 0.2922, 0.4838, 0.3175, 0.4364, 0.3819, 0.5869, 0.3758, 0.4838, 0.3175, 0.5217, 0.2922, 0.5869, 0.3758, 0.4838, 0.3175, 0.5217, 0.2922, 0.5869, 0.3758, 0.6165, 0.2414, 0.6603, 0.3387, 0.5869, 0.3758, 0.6165, 0.2414, 0.675, 0.3313, 0.7437, 0.3779, 0.734, 0.3018, 0.7877, 0.343, 0.7437, 0.3779, 0.7877, 0.343, 0.734, 0.3018, 0.6812, 0.4032, 0.7437, 0.3779, 0.675, 0.3313, 0.6812, 0.4032, 0.675, 0.3313, 0.7437, 0.3779, 0.5401, 0.9504, 0.5074, 0.9505, 0.4883, 0.9375, 0.5401, 0.8832, 0.5401, 0.9504, 0.5401, 0.8832, 0.4883, 0.9375, 0.5074, 0.9505])
me_cylinder.materials.append(mat_material_001)
me_cylinder.use_mirror_x = True
me_cylinder.update()
arm_armature_001 = bpy.data.armatures.new('Armature.001')  # bones are not reproduced

# ---- objects
ob_cylinder = bpy.data.objects.new('Cylinder', me_cylinder)
ob_armature = bpy.data.objects.new('Armature', arm_armature_001)

# ---- transforms, parenting, visibility, modifiers, constraints
ob_cylinder.parent = ob_armature
ob_cylinder.matrix_parent_inverse = Matrix(((1.0, 2.332e-16, -2.218e-16, 1.78e-16), (2.332e-16, -0.05005, 0.9987, -0.6612), (2.218e-16, -0.9987, -0.05005, 0.2175), (-0.0, 0.0, -0.0, 1.0)))
ob_cylinder.location = (0.0, 0.0, 0.0)
ob_cylinder.use_mesh_mirror_x = True
_vg = ob_cylinder.vertex_groups.new(name='middle-spine')
for _i, _w in zip([4, 5, 6, 76, 78, 79, 81, 93, 94, 97, 149, 150, 177, 178, 179, 180, 201, 202, 203], [0.05469, 0.05827, 0.05389, 0.07461, 0.07185, 0.01346, 0.02825, 0.0777, 0.06036, 0.3175, 0.05864, 0.329, 0.7477, 0.1328, 0.2104, 0.2453, 0.8109, 0.1354, 0.2568]): _vg.add([_i], _w, 'REPLACE')
_vg = ob_cylinder.vertex_groups.new(name='forward-spine')
for _i, _w in zip([8, 9, 10, 11, 36, 37, 83, 94, 95, 96, 149], [0.326, 0.3313, 0.09222, 0.1281, 0.4239, 0.4246, 0.4565, 0.01066, 0.1035, 0.3676, 0.01722]): _vg.add([_i], _w, 'REPLACE')
_vg = ob_cylinder.vertex_groups.new(name='forward-radius.L')
for _i, _w in zip([0, 8, 9, 10, 11, 12, 14, 16, 17, 18, 23, 56, 76, 80, 81, 91, 94, 95, 96, 97, 178, 179, 180, 202], [0.01312, 0.1472, 0.03831, 0.7117, 0.05515, 0.927, 0.9455, 0.1128, 0.8369, 0.1102, 0.8251, 0.005717, 0.09546, 0.4701, 0.4354, 0.004399, 0.7457, 0.3872, 0.1142, 2.322e-07, 0.008014, 0.2554, 0.01598, 0.09588]): _vg.add([_i], _w, 'REPLACE')
_vg = ob_cylinder.vertex_groups.new(name='forward-cannon.L')
for _i, _w in zip([23, 24, 25, 26, 27, 28, 29, 34, 35], [0.01636, 0.9931, 0.9918, 0.9938, 0.9913, 0.9999, 0.9999, 1.0, 1.0]): _vg.add([_i], _w, 'REPLACE')
_vg = ob_cylinder.vertex_groups.new(name='neck')
for _i, _w in zip([6, 7, 8, 9, 10, 11, 36, 37, 38, 39, 40, 41, 42, 43, 44, 45, 46, 48, 79, 82, 83, 84, 86, 87, 94, 95, 96, 99, 100, 101, 102, 103, 104, 105, 106, 108, 109, 110, 111, 112, 113, 114, 115, 116, 117, 118, 119, 120, 121, 122, 123, 124, 125, 126, 127, 128, 129, 130, 131, 132, 133, 138, 139, 140, 141, 142, 143, 144, 145, 146, 147, 148, 149, 152, 153, 154, 155, 156, 157, 158, 159, 160, 161, 162, 163, 164, 165, 166, 167, 168, 169, 170, 171, 172, 173, 174, 175, 176, 177, 181, 182, 183, 184, 185, 186, 187, 188, 190, 191, 192, 193, 194, 195, 196, 197, 198, 199, 200, 201], [0.931, 0.9436, 0.3818, 0.3863, 0.114, 0.1507, 0.5325, 0.5338, 0.7046, 0.7097, 0.4713, 0.4615, 0.1129, 0.1194, 0.08798, 0.07247, 0.06891, 0.06161, 0.9667, 0.3301, 0.505, 0.4802, 0.06907, 0.00586, 0.1057, 0.1162, 0.397, 0.4873, 0.4984, 0.4976, 0.4094, 0.4622, 0.4672, 0.4615, 0.4482, 0.3222, 0.1538, 0.2854, 0.1899, 0.3373, 0.2987, 0.3254, 0.3252, 0.3392, 0.3403, 0.3338, 0.3394, 0.3385, 0.3387, 0.3381, 0.3384, 0.3381, 0.3381, 0.3381, 0.3381, 0.3379, 0.3379, 0.3379, 0.3379, 0.3384, 0.3383, 0.3383, 0.3383, 0.3383, 0.3383, 0.3383, 0.3316, 0.3312, 0.3401, 0.34, 0.3374, 0.3376, 0.1077, 0.4801, 0.4962, 0.3768, 0.4479, 0.4548, 0.447, 0.4299, 0.3031, 0.1521, 0.2561, 0.1783, 0.328, 0.2864, 0.3129, 0.3138, 0.3307, 0.3329, 0.3277, 0.3295, 0.3309, 0.3311, 0.3307, 0.3308, 0.3306, 0.3307, 0.09008, 0.3306, 0.3306, 0.3305, 0.3305, 0.3304, 0.3305, 0.3308, 0.3308, 0.3308, 0.3308, 0.3307, 0.3307, 0.3307, 0.3294, 0.3284, 0.3302, 0.3302, 0.3297, 0.3298, 0.06643]): _vg.add([_i], _w, 'REPLACE')
_vg = ob_cylinder.vertex_groups.new(name='head')
for _i, _w in zip([38, 39, 40, 41, 42, 43, 44, 45, 46, 47, 48, 49, 50, 51, 82, 84, 85, 86, 87, 88, 89, 98, 99, 100, 101, 102, 103, 104, 105, 106, 107, 108, 109, 110, 111, 112, 113, 114, 115, 116, 117, 118, 119, 120, 121, 122, 123, 124, 125, 126, 127, 128, 129, 130, 131, 132, 133, 138, 139, 140, 141, 142, 143, 144, 145, 146, 147, 148, 151, 152, 153, 154, 155, 156, 157, 158, 159, 160, 161, 162, 163, 164, 165, 166, 167, 168, 169, 170, 171, 172, 173, 174, 175, 176, 181, 182, 183, 184, 185, 186, 187, 188, 190, 191, 192, 193, 194, 195, 196, 197, 198, 199, 200], [0.2747, 0.2703, 0.5284, 0.5382, 0.8832, 0.876, 0.9109, 0.9271, 0.9297, 0.9849, 0.9375, 0.9838, 0.9934, 0.9936, 0.6428, 0.5196, 0.9896, 0.927, 0.9716, 0.9968, 0.9773, 0.9927, 0.5123, 0.5012, 0.5001, 0.5898, 0.5371, 0.5323, 0.5375, 0.5513, 0.995, 0.677, 0.8456, 0.7134, 0.8096, 0.6622, 0.7007, 0.674, 0.6742, 0.6602, 0.6592, 0.6656, 0.66, 0.6609, 0.6608, 0.6613, 0.661, 0.6613, 0.6613, 0.6614, 0.6613, 0.6615, 0.6615, 0.6615, 0.6615, 0.6611, 0.6611, 0.6611, 0.6611, 0.6612, 0.6611, 0.6612, 0.6678, 0.6683, 0.6593, 0.6594, 0.662, 0.6618, 0.9915, 0.5193, 0.5012, 0.6231, 0.5515, 0.5447, 0.552, 0.5699, 0.6961, 0.8468, 0.7416, 0.8212, 0.6723, 0.7134, 0.687, 0.6862, 0.6696, 0.6673, 0.6725, 0.6707, 0.6694, 0.6691, 0.6696, 0.6694, 0.6696, 0.6696, 0.6697, 0.6696, 0.6698, 0.6698, 0.6698, 0.6698, 0.6694, 0.6694, 0.6695, 0.6695, 0.6695, 0.6695, 0.6695, 0.6708, 0.6719, 0.6701, 0.67, 0.6706, 0.6704]): _vg.add([_i], _w, 'REPLACE')
_vg = ob_cylinder.vertex_groups.new(name='forward-radius.R')
for _i, _w in zip([1, 8, 9, 10, 11, 13, 15, 16, 17, 18, 23, 57, 80, 81, 91, 93, 95, 96, 149, 150, 178, 179, 202, 203], [0.01307, 0.02977, 0.1472, 0.06177, 0.7117, 0.9297, 0.9456, 0.8369, 0.1122, 0.8251, 0.1101, 0.0057, 0.4699, 0.4354, 0.004388, 0.0953, 0.3791, 0.1095, 0.7457, 2.322e-07, 0.09595, 0.2553, 0.008014, 0.01598]): _vg.add([_i], _w, 'REPLACE')
_vg = ob_cylinder.vertex_groups.new(name='forward-cannon.R')
for _i, _w in zip([18, 19, 20, 21, 22, 30, 31, 32, 33], [0.01627, 0.9931, 0.9918, 0.9938, 0.9913, 0.9999, 0.9999, 1.0, 1.0]): _vg.add([_i], _w, 'REPLACE')
_vg = ob_cylinder.vertex_groups.new(name='rear-spine')
for _i, _w in zip([0, 1, 2, 3, 4, 5, 52, 53, 54, 55, 56, 57, 76, 77, 78, 90, 91, 93, 97, 135, 137, 150, 177, 178, 179, 180, 189, 201, 202, 203], [0.07458, 0.07464, 0.9456, 0.9438, 0.9136, 0.9114, 0.01617, 0.8282, 0.01875, 0.8157, 0.06607, 0.06675, 0.532, 0.9769, 0.9501, 0.5091, 0.09589, 0.5298, 0.1374, 0.05761, 0.0698, 0.1305, 0.1289, 0.07325, 0.05246, 0.09315, 0.05709, 0.0927, 0.0717, 0.0861]): _vg.add([_i], _w, 'REPLACE')
_vg = ob_cylinder.vertex_groups.new(name='tail')
for _i, _w in zip([53, 55, 59, 90, 92, 134, 135, 136, 137, 189], [0.1515, 0.1647, 0.0088, 0.4904, 0.05815, 1.014, 0.9409, 0.9975, 0.9119, 0.9414]): _vg.add([_i], _w, 'REPLACE')
_vg = ob_cylinder.vertex_groups.new(name='rear-femur.L')
for _i, _w in zip([0, 1, 52, 54, 56, 57, 58, 59, 76, 91, 92, 97, 178, 179, 180, 202], [0.4732, 0.0291, 0.8664, 0.004014, 0.488, 0.1554, 0.1438, 0.8376, 0.1508, 0.3108, 0.5652, 0.03913, 0.08745, 0.07536, 0.008356, 0.008887]): _vg.add([_i], _w, 'REPLACE')
_vg = ob_cylinder.vertex_groups.new(name='rear-tibia.L')
for _i, _w in zip([0, 52, 56, 57, 59, 62, 63, 65, 66, 76, 91, 97, 178, 179], [0.346, 0.0674, 0.1757, 0.0508, 0.03592, 0.979, 0.9826, 0.9824, 0.9812, 0.1094, 0.1061, 0.01217, 0.05618, 0.01186]): _vg.add([_i], _w, 'REPLACE')
_vg = ob_cylinder.vertex_groups.new(name='rear-cannon.L')
for _i, _w in zip([70, 71, 73, 74], [0.9895, 0.9922, 0.9913, 0.9908]): _vg.add([_i], _w, 'REPLACE')
_vg = ob_cylinder.vertex_groups.new(name='rear-femur.R')
for _i, _w in zip([0, 1, 54, 56, 57, 58, 59, 91, 92, 93, 150, 178, 179, 202, 203], [0.02233, 0.4698, 0.8558, 0.1452, 0.478, 0.7754, 0.07975, 0.2973, 0.3474, 0.1499, 0.03831, 0.006546, 0.07304, 0.08627, 0.007736]): _vg.add([_i], _w, 'REPLACE')
_vg = ob_cylinder.vertex_groups.new(name='rear-tibia.R')
for _i, _w in zip([1, 54, 56, 57, 58, 60, 61, 64, 67, 91, 93, 150, 179, 202], [0.3461, 0.06752, 0.05083, 0.1758, 0.03714, 0.979, 0.9826, 0.9825, 0.9812, 0.1062, 0.1094, 0.01213, 0.01188, 0.05618]): _vg.add([_i], _w, 'REPLACE')
_vg = ob_cylinder.vertex_groups.new(name='rear-cannon.R')
for _i, _w in zip([68, 69, 72, 75], [0.9895, 0.9922, 0.9913, 0.9908]): _vg.add([_i], _w, 'REPLACE')
_m = ob_cylinder.modifiers.new('Armature', 'ARMATURE')
_m.object = ob_armature
ob_armature.location = (-7.208e-17, 0.1842, 0.6712)
ob_armature.rotation_euler = (1.621, 2.218e-16, 2.332e-16)
ob_armature.show_in_front = True

# ---- collection membership
col_collection.objects.link(ob_cylinder)
col_collection.objects.link(ob_armature)

# ---- scene / render settings (as saved in the file)
scene.frame_start = 0; scene.frame_end = 160; scene.frame_set(117)
scene.render.engine = 'BLENDER_EEVEE_NEXT'
scene.cycles.sampling_pattern = 'TABULATED_SOBOL'
bpy.context.view_layer.update()

# ---- added for rendering (the .blend has no active camera and no usable light): camera, sun
cam_auto = bpy.data.cameras.new('AutoCamera')
cam_auto.lens = 50.0
cam_auto.sensor_width = 36.0
cam_auto.clip_end = 1000.0
ob_auto_camera = bpy.data.objects.new('AutoCamera', cam_auto)
scene.collection.objects.link(ob_auto_camera)
ob_auto_camera.location = (8.10742, -9.33181, 6.33198)
ob_auto_camera.rotation_euler = (1.09748, -7.21219e-08, 0.694738)
scene.camera = ob_auto_camera
light_auto_sun = bpy.data.lights.new('AutoSun', 'SUN')
light_auto_sun.energy = 3.0
light_auto_sun.angle = 0.0523599
ob_auto_sun = bpy.data.objects.new('AutoSun', light_auto_sun)
scene.collection.objects.link(ob_auto_sun)
ob_auto_sun.rotation_euler = (0.872665, 0.174533, 0.523599)
bpy.context.view_layer.update()
